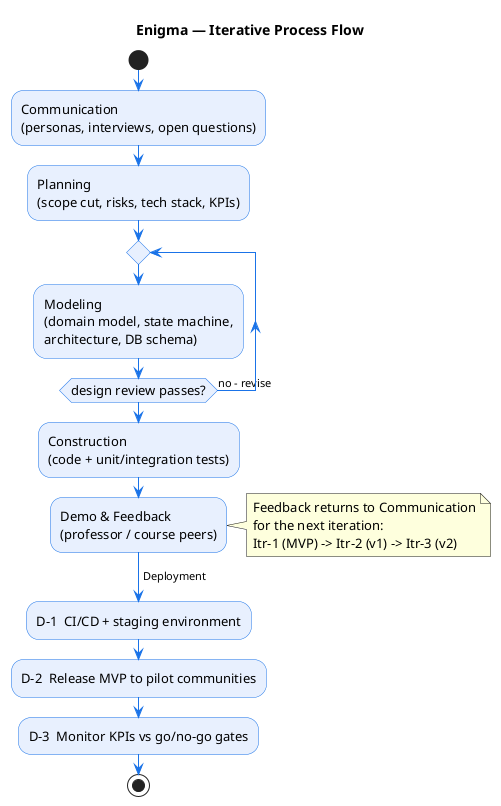

The diagram above was rendered by PlantUML. Its source (embedded in the PNG):
@startuml
title Enigma — Iterative Process Flow
skinparam backgroundColor #FFFFFF
skinparam activity {
  BackgroundColor #E8F0FE
  BorderColor #1A73E8
  ArrowColor #1A73E8
  FontName Helvetica
  FontSize 13
}
start
:Communication\n(personas, interviews, open questions);
:Planning\n(scope cut, risks, tech stack, KPIs);
repeat
  :Modeling\n(domain model, state machine,\narchitecture, DB schema);
repeat while (design review passes?) is (no - revise)
:Construction\n(code + unit/integration tests);
:Demo & Feedback\n(professor / course peers);
note right
  Feedback returns to Communication
  for the next iteration:
  Itr-1 (MVP) -> Itr-2 (v1) -> Itr-3 (v2)
end note
-> Deployment;
:D-1  CI/CD + staging environment;
:D-2  Release MVP to pilot communities;
:D-3  Monitor KPIs vs go/no-go gates;
stop
@enduml